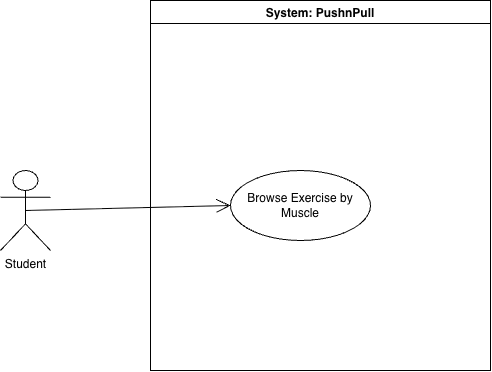

The diagram above was exported from draw.io. Its source (the exported page's mxGraphModel, read from the mxfile embedded in the PNG):
<mxGraphModel dx="907" dy="665" grid="1" gridSize="10" guides="1" tooltips="1" connect="1" arrows="1" fold="1" page="1" pageScale="1" pageWidth="850" pageHeight="1100" math="0" shadow="0">
  <root>
    <mxCell id="0" />
    <mxCell id="1" parent="0" />
    <mxCell id="A_BLvSveTC6ILp-UpOsl-1" parent="1" style="swimlane;" value="System: PushnPull" vertex="1">
      <mxGeometry height="370" width="340" x="240" y="90" as="geometry" />
    </mxCell>
    <mxCell id="A_BLvSveTC6ILp-UpOsl-7" parent="A_BLvSveTC6ILp-UpOsl-1" style="ellipse;whiteSpace=wrap;html=1;" value="Browse Exercise by Muscle" vertex="1">
      <mxGeometry height="70" width="140" x="80" y="170" as="geometry" />
    </mxCell>
    <mxCell id="A_BLvSveTC6ILp-UpOsl-3" parent="1" style="shape=umlActor;verticalLabelPosition=bottom;verticalAlign=top;html=1;" value="Student" vertex="1">
      <mxGeometry height="80" width="50" x="90" y="260" as="geometry" />
    </mxCell>
    <mxCell id="A_BLvSveTC6ILp-UpOsl-8" edge="1" parent="1" source="A_BLvSveTC6ILp-UpOsl-3" style="endArrow=open;endFill=1;endSize=12;html=1;rounded=0;exitX=0.5;exitY=0.5;exitDx=0;exitDy=0;exitPerimeter=0;entryX=0;entryY=0.5;entryDx=0;entryDy=0;" target="A_BLvSveTC6ILp-UpOsl-7" value="">
      <mxGeometry relative="1" width="160" as="geometry">
        <mxPoint x="150" y="294.5" as="sourcePoint" />
        <mxPoint x="310" y="294.5" as="targetPoint" />
      </mxGeometry>
    </mxCell>
  </root>
</mxGraphModel>